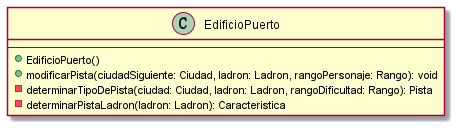

The diagram above was rendered by PlantUML. Its source (embedded in the PNG):
@startuml

class EdificioPuerto {
    --
    +EdificioPuerto()
    +modificarPista(ciudadSiguiente: Ciudad, ladron: Ladron, rangoPersonaje: Rango): void
    -determinarTipoDePista(ciudad: Ciudad, ladron: Ladron, rangoDificultad: Rango): Pista
    -determinarPistaLadron(ladron: Ladron): Caracteristica
}

@enduml